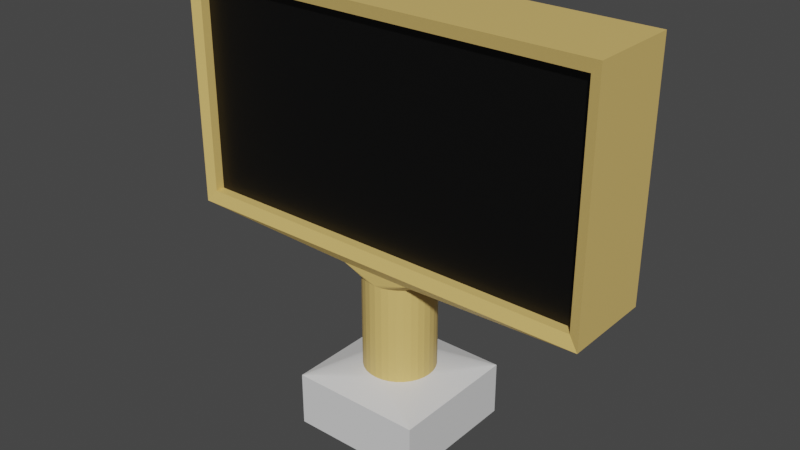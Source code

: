 # Source: giant_screen.blend  (saved by Blender 3.4.6; exported with 4.5.12 LTS)
import bpy
from mathutils import Matrix  # noqa: F401  (used for matrix-valued properties, if any)

bpy.ops.wm.read_factory_settings(use_empty=True)
scene = bpy.context.scene
scene.name = 'Scene'

# ---- collections
col_collection = bpy.data.collections.new('Collection'); scene.collection.children.link(col_collection)

# ---- materials (node trees are filled in below, after node groups)
mat_grey = bpy.data.materials.new('Grey')
mat_grey.use_transparent_shadow = False
mat_black = bpy.data.materials.new('Black')
mat_black.use_transparent_shadow = False
mat_white = bpy.data.materials.new('White')
mat_white.use_transparent_shadow = False

# ---- material node trees
mat_grey.use_nodes = True; mat_grey.node_tree.nodes.clear()
_N = mat_grey.node_tree.nodes; _L = mat_grey.node_tree.links
n0 = _N.new('ShaderNodeBsdfPrincipled'); n0.name = 'Principled BSDF'; n0.location = (10, 300)
n0.distribution = 'GGX'
n0.subsurface_method = 'RANDOM_WALK_SKIN'
n0.inputs[0].default_value = (0.7484, 0.5165, 0.1623, 1.0)
n0.inputs[3].default_value = 1.45
n0.inputs[27].default_value = (0.0, 0.0, 0.0, 1.0)
n0.inputs[28].default_value = 1.0
n1 = _N.new('ShaderNodeOutputMaterial'); n1.name = 'Material Output'; n1.location = (300, 300)
_L.new(n0.outputs[0], n1.inputs[0])
n1.is_active_output = True
mat_black.use_nodes = True; mat_black.node_tree.nodes.clear()
_N = mat_black.node_tree.nodes; _L = mat_black.node_tree.links
n0 = _N.new('ShaderNodeBsdfPrincipled'); n0.name = 'Principled BSDF'; n0.location = (10, 300)
n0.distribution = 'GGX'
n0.subsurface_method = 'RANDOM_WALK_SKIN'
n0.inputs[0].default_value = (0.0, 0.0, 0.0, 1.0)
n0.inputs[3].default_value = 1.45
n0.inputs[27].default_value = (0.0, 0.0, 0.0, 1.0)
n0.inputs[28].default_value = 1.0
n1 = _N.new('ShaderNodeOutputMaterial'); n1.name = 'Material Output'; n1.location = (300, 300)
_L.new(n0.outputs[0], n1.inputs[0])
n1.is_active_output = True
mat_white.use_nodes = True; mat_white.node_tree.nodes.clear()
_N = mat_white.node_tree.nodes; _L = mat_white.node_tree.links
n0 = _N.new('ShaderNodeBsdfPrincipled'); n0.name = 'Principled BSDF'; n0.location = (10, 300)
n0.distribution = 'GGX'
n0.subsurface_method = 'RANDOM_WALK_SKIN'
n0.inputs[0].default_value = (0.7743, 0.7743, 0.7743, 1.0)
n0.inputs[3].default_value = 1.45
n0.inputs[27].default_value = (0.0, 0.0, 0.0, 1.0)
n0.inputs[28].default_value = 1.0
n1 = _N.new('ShaderNodeOutputMaterial'); n1.name = 'Material Output'; n1.location = (300, 300)
_L.new(n0.outputs[0], n1.inputs[0])
n1.is_active_output = True

# ---- world
world_world = bpy.data.worlds.new('World'); scene.world = world_world
world_world.use_nodes = True; world_world.node_tree.nodes.clear()
_N = world_world.node_tree.nodes; _L = world_world.node_tree.links
n0 = _N.new('ShaderNodeOutputWorld'); n0.name = 'World Output'; n0.location = (300, 300)
n1 = _N.new('ShaderNodeBackground'); n1.name = 'Background'; n1.location = (10, 300)
n1.inputs[0].default_value = (0.05088, 0.05088, 0.05088, 1.0)
_L.new(n1.outputs[0], n0.inputs[0])
n0.is_active_output = True
world_world.color = (0.05088, 0.05088, 0.05088)
world_world.use_sun_shadow = False
world_world.sun_shadow_jitter_overblur = 0.0

# ---- meshes
me_cylinder = bpy.data.meshes.new('Cylinder')
me_cylinder.from_pydata([(0.0, 1.0, -0.1857), (0.0, 1.0, 1.0), (0.1951, 0.9808, -0.1857), (0.1951, 0.9808, 1.0), (0.3827, 0.9239, -0.1857), (0.3827, 0.9239, 1.0), (0.5556, 0.8315, -0.1857), (0.5556, 0.8315, 1.0), (0.7071, 0.7071, -0.1857), (0.7071, 0.7071, 1.0), (0.8315, 0.5556, -0.1857), (0.8315, 0.5556, 1.0), (0.9239, 0.3827, -0.1857), (0.9239, 0.3827, 1.0), (0.9808, 0.1951, -0.1857), (0.9808, 0.1951, 1.0), (1.0, 0.0, -0.1857), (1.0, 0.0, 1.0), (0.9808, -0.1951, -0.1857), (0.9808, -0.1951, 1.0), (0.9239, -0.3827, -0.1857), (0.9239, -0.3827, 1.0), (0.8315, -0.5556, -0.1857), (0.8315, -0.5556, 1.0), (0.7071, -0.7071, -0.1857), (0.7071, -0.7071, 1.0), (0.5556, -0.8315, -0.1857), (0.5556, -0.8315, 1.0), (0.3827, -0.9239, -0.1857), (0.3827, -0.9239, 1.0), (0.1951, -0.9808, -0.1857), (0.1951, -0.9808, 1.0), (0.0, -1.0, -0.1857), (0.0, -1.0, 1.0), (-0.1951, -0.9808, -0.1857), (-0.1951, -0.9808, 1.0), (-0.3827, -0.9239, -0.1857), (-0.3827, -0.9239, 1.0), (-0.5556, -0.8315, -0.1857), (-0.5556, -0.8315, 1.0), (-0.7071, -0.7071, -0.1857), (-0.7071, -0.7071, 1.0), (-0.8315, -0.5556, -0.1857), (-0.8315, -0.5556, 1.0), (-0.9239, -0.3827, -0.1857), (-0.9239, -0.3827, 1.0), (-0.9808, -0.1951, -0.1857), (-0.9808, -0.1951, 1.0), (-1.0, 0.0, -0.1857), (-1.0, 0.0, 1.0), (-0.9808, 0.1951, -0.1857), (-0.9808, 0.1951, 1.0), (-0.9239, 0.3827, -0.1857), (-0.9239, 0.3827, 1.0), (-0.8315, 0.5556, -0.1857), (-0.8315, 0.5556, 1.0), (-0.7071, 0.7071, -0.1857), (-0.7071, 0.7071, 1.0), (-0.5556, 0.8315, -0.1857), (-0.5556, 0.8315, 1.0), (-0.3827, 0.9239, -0.1857), (-0.3827, 0.9239, 1.0), (-0.1951, 0.9808, -0.1857), (-0.1951, 0.9808, 1.0), (-1.0, 1.0, 1.143), (1.0, 1.0, 1.143), (1.0, -1.0, 1.143), (-1.0, -1.0, 1.143), (-5.988, 1.399, 1.259), (-5.988, 1.399, 4.116), (5.988, 1.399, 4.116), (5.988, 1.399, 1.259), (-5.707, -1.07, 3.969), (-5.988, -1.167, 1.259), (5.988, -1.167, 1.259), (5.707, -1.07, 3.969), (5.988, -1.167, 4.116), (-5.988, -1.167, 4.116), (-5.707, -0.8043, 3.969), (-5.707, -1.07, 1.406), (5.707, -1.07, 1.406), (5.707, -0.8043, 3.969), (-5.707, -0.8043, 1.406), (5.707, -0.8043, 1.406), (-1.867, -1.867, -0.9714), (-1.867, -1.867, -0.3143), (-1.867, 1.867, -0.9714), (-1.867, 1.867, -0.3143), (1.867, -1.867, -0.9714), (1.867, -1.867, -0.3143), (1.867, 1.867, -0.9714), (1.867, 1.867, -0.3143)], [], [(0, 1, 3, 2), (2, 3, 5, 4), (4, 5, 7, 6), (6, 7, 9, 8), (8, 9, 11, 10), (10, 11, 13, 12), (12, 13, 15, 14), (14, 15, 17, 16), (16, 17, 19, 18), (18, 19, 21, 20), (20, 21, 23, 22), (22, 23, 25, 24), (24, 25, 27, 26), (26, 27, 29, 28), (28, 29, 31, 30), (30, 31, 33, 32), (32, 33, 35, 34), (34, 35, 37, 36), (36, 37, 39, 38), (38, 39, 41, 40), (40, 41, 43, 42), (42, 43, 45, 44), (44, 45, 47, 46), (46, 47, 49, 48), (48, 49, 51, 50), (50, 51, 53, 52), (52, 53, 55, 54), (54, 55, 57, 56), (56, 57, 59, 58), (58, 59, 61, 60), (60, 61, 63, 62), (62, 63, 1, 0), (0, 2, 4, 6, 8, 10, 12, 14, 16, 18, 20, 22, 24, 26, 28, 30, 32, 34, 36, 38, 40, 42, 44, 46, 48, 50, 52, 54, 56, 58, 60, 62), (51, 49, 64, 1, 63, 61, 59, 57, 55, 53), (35, 33, 67, 49, 47, 45, 43, 41, 39, 37), (49, 67, 64), (19, 17, 66, 33, 31, 29, 27, 25, 23, 21), (67, 33, 66), (3, 1, 65, 17, 15, 13, 11, 9, 7, 5), (66, 17, 65), (1, 64, 65), (72, 79, 82, 78), (69, 70, 71, 68), (69, 77, 76, 70), (68, 73, 77, 69), (70, 76, 74, 71), (66, 65, 71, 74), (67, 73, 68, 64), (72, 75, 76, 77), (79, 72, 77, 73), (80, 79, 73, 74), (75, 80, 74, 76), (81, 78, 82, 83), (79, 80, 83, 82), (75, 72, 78, 81), (80, 75, 81, 83), (66, 74, 73, 67), (65, 64, 68, 71), (84, 85, 87, 86), (86, 87, 91, 90), (90, 91, 89, 88), (88, 89, 85, 84), (86, 90, 88, 84), (32, 85, 48, 46, 44, 42, 40, 38, 36, 34), (16, 89, 32, 30, 28, 26, 24, 22, 20, 18), (85, 89, 32), (89, 91, 16), (0, 91, 16, 14, 12, 10, 8, 6, 4, 2), (91, 87, 0), (48, 87, 0, 62, 60, 58, 56, 54, 52, 50), (87, 85, 48)])
me_cylinder.polygons.foreach_set('material_index', [0, 0, 0, 0, 0, 0, 0, 0, 0, 0, 0, 0, 0, 0, 0, 0, 0, 0, 0, 0, 0, 0, 0, 0, 0, 0, 0, 0, 0, 0, 0, 0, 0, 0, 0, 0, 0, 0, 0, 0, 0, 0, 0, 0, 0, 0, 0, 0, 0, 0, 0, 0, 1, 0, 0, 0, 0, 0, 2, 2, 2, 2, 2, 2, 2, 2, 2, 2, 2, 2, 2])
_uv = me_cylinder.uv_layers.new(name='UVMap')
_uv.uv.foreach_set('vector', [1.0, 0.5, 1.0, 1.0, 0.9688, 1.0, 0.9688, 0.5, 0.9688, 0.5, 0.9688, 1.0, 0.9375, 1.0, 0.9375, 0.5, 0.9375, 0.5, 0.9375, 1.0, 0.9062, 1.0, 0.9062, 0.5, 0.9062, 0.5, 0.9062, 1.0, 0.875, 1.0, 0.875, 0.5, 0.875, 0.5, 0.875, 1.0, 0.8438, 1.0, 0.8438, 0.5, 0.8438, 0.5, 0.8438, 1.0, 0.8125, 1.0, 0.8125, 0.5, 0.8125, 0.5, 0.8125, 1.0, 0.7812, 1.0, 0.7812, 0.5, 0.7812, 0.5, 0.7812, 1.0, 0.75, 1.0, 0.75, 0.5, 0.75, 0.5, 0.75, 1.0, 0.7188, 1.0, 0.7188, 0.5, 0.7188, 0.5, 0.7188, 1.0, 0.6875, 1.0, 0.6875, 0.5, 0.6875, 0.5, 0.6875, 1.0, 0.6562, 1.0, 0.6562, 0.5, 0.6562, 0.5, 0.6562, 1.0, 0.625, 1.0, 0.625, 0.5, 0.625, 0.5, 0.625, 1.0, 0.5938, 1.0, 0.5938, 0.5, 0.5938, 0.5, 0.5938, 1.0, 0.5625, 1.0, 0.5625, 0.5, 0.5625, 0.5, 0.5625, 1.0, 0.5312, 1.0, 0.5312, 0.5, 0.5312, 0.5, 0.5312, 1.0, 0.5, 1.0, 0.5, 0.5, 0.5, 0.5, 0.5, 1.0, 0.4688, 1.0, 0.4688, 0.5, 0.4688, 0.5, 0.4688, 1.0, 0.4375, 1.0, 0.4375, 0.5, 0.4375, 0.5, 0.4375, 1.0, 0.4062, 1.0, 0.4062, 0.5, 0.4062, 0.5, 0.4062, 1.0, 0.375, 1.0, 0.375, 0.5, 0.375, 0.5, 0.375, 1.0, 0.3438, 1.0, 0.3438, 0.5, 0.3438, 0.5, 0.3438, 1.0, 0.3125, 1.0, 0.3125, 0.5, 0.3125, 0.5, 0.3125, 1.0, 0.2812, 1.0, 0.2812, 0.5, 0.2812, 0.5, 0.2812, 1.0, 0.25, 1.0, 0.25, 0.5, 0.25, 0.5, 0.25, 1.0, 0.2188, 1.0, 0.2188, 0.5, 0.2188, 0.5, 0.2188, 1.0, 0.1875, 1.0, 0.1875, 0.5, 0.1875, 0.5, 0.1875, 1.0, 0.1562, 1.0, 0.1562, 0.5, 0.1562, 0.5, 0.1562, 1.0, 0.125, 1.0, 0.125, 0.5, 0.125, 0.5, 0.125, 1.0, 0.09375, 1.0, 0.09375, 0.5, 0.09375, 0.5, 0.09375, 1.0, 0.0625, 1.0, 0.0625, 0.5, 0.0625, 0.5, 0.0625, 1.0, 0.03125, 1.0, 0.03125, 0.5, 0.03125, 0.5, 0.03125, 1.0, 0.0, 1.0, 0.0, 0.5, 0.75, 0.49, 0.7968, 0.4854, 0.8418, 0.4717, 0.8833, 0.4496, 0.9197, 0.4197, 0.9496, 0.3833, 0.9717, 0.3418, 0.9854, 0.2968, 0.99, 0.25, 0.9854, 0.2032, 0.9717, 0.1582, 0.9496, 0.1167, 0.9197, 0.08029, 0.8833, 0.05045, 0.8418, 0.02827, 0.7968, 0.01461, 0.75, 0.01, 0.7032, 0.01461, 0.6582, 0.02827, 0.6167, 0.05045, 0.5803, 0.08029, 0.5504, 0.1167, 0.5283, 0.1582, 0.5146, 0.2032, 0.51, 0.25, 0.5146, 0.2968, 0.5283, 0.3418, 0.5504, 0.3833, 0.5803, 0.4197, 0.6167, 0.4496, 0.6582, 0.4717, 0.7032, 0.4854, 0.2188, 1.0, 0.25, 1.0, 0.0, 0.0, 0.0, 1.0, 0.03125, 1.0, 0.0625, 1.0, 0.09375, 1.0, 0.125, 1.0, 0.1562, 1.0, 0.1875, 1.0, 0.4688, 1.0, 0.5, 1.0, 0.0, 0.0, 0.25, 1.0, 0.2812, 1.0, 0.3125, 1.0, 0.3438, 1.0, 0.375, 1.0, 0.4062, 1.0, 0.4375, 1.0, 0.25, 1.0, 0.0, 0.0, 0.0, 0.0, 0.7188, 1.0, 0.75, 1.0, 0.0, 0.0, 0.5, 1.0, 0.5312, 1.0, 0.5625, 1.0, 0.5938, 1.0, 0.625, 1.0, 0.6562, 1.0, 0.6875, 1.0, 0.0, 0.0, 0.5, 1.0, 0.0, 0.0, 0.9688, 1.0, 1.0, 1.0, 0.0, 0.0, 0.75, 1.0, 0.7812, 1.0, 0.8125, 1.0, 0.8438, 1.0, 0.875, 1.0, 0.9062, 1.0, 0.9375, 1.0, 0.0, 0.0, 0.75, 1.0, 0.0, 0.0, 1.0, 1.0, 0.0, 0.0, 0.0, 0.0, 0.0, 0.0, 0.0, 0.0, 0.0, 0.0, 0.0, 0.0, 0.0, 0.0, 0.0, 0.0, 0.0, 0.0, 0.0, 0.0, 0.0, 0.0, 0.0, 0.0, 0.0, 0.0, 0.0, 0.0, 0.0, 0.0, 0.0, 0.0, 0.0, 0.0, 0.0, 0.0, 0.0, 0.0, 0.0, 0.0, 0.0, 0.0, 0.0, 0.0, 0.0, 0.0, 0.0, 0.0, 0.0, 0.0, 0.0, 0.0, 0.0, 0.0, 0.0, 0.0, 0.0, 0.0, 0.0, 0.0, 0.0, 0.0, 0.0, 0.0, 0.0, 0.0, 0.0, 0.0, 0.0, 0.0, 0.0, 0.0, 0.0, 0.0, 0.0, 0.0, 0.0, 0.0, 0.0, 0.0, 0.0, 0.0, 0.0, 0.0, 0.0, 0.0, 0.0, 0.0, 0.0, 0.0, 0.0, 0.0, 0.0, 0.0, 0.0, 0.0, 0.0, 0.0, 0.0, 0.0, 0.0, 0.0, 0.0, 0.0, 0.0, 0.0, 0.0, 0.0, 0.0, 0.0, 0.0, 0.0, 0.0, 0.0, 0.0, 0.0, 0.0, 0.0, 0.0, 0.0, 0.0, 0.0, 0.0, 0.0, 0.0, 0.0, 0.0, 0.0, 0.0, 0.0, 0.0, 0.0, 0.0, 0.0, 0.0, 0.0, 0.0, 0.0, 0.0, 0.0, 0.375, 0.0, 0.625, 0.0, 0.625, 0.25, 0.375, 0.25, 0.375, 0.25, 0.625, 0.25, 0.625, 0.5, 0.375, 0.5, 0.375, 0.5, 0.625, 0.5, 0.625, 0.75, 0.375, 0.75, 0.375, 0.75, 0.625, 0.75, 0.625, 1.0, 0.375, 1.0, 0.125, 0.5, 0.375, 0.5, 0.375, 0.75, 0.125, 0.75, 0.0, 0.0, 0.0, 0.0, 0.0, 0.0, 0.0, 0.0, 0.0, 0.0, 0.0, 0.0, 0.0, 0.0, 0.0, 0.0, 0.0, 0.0, 0.0, 0.0, 0.0, 0.0, 0.0, 0.0, 0.0, 0.0, 0.0, 0.0, 0.0, 0.0, 0.0, 0.0, 0.0, 0.0, 0.0, 0.0, 0.0, 0.0, 0.0, 0.0, 0.0, 0.0, 0.0, 0.0, 0.0, 0.0, 0.0, 0.0, 0.625, 0.5, 0.0, 0.0, 0.0, 0.0, 0.0, 0.0, 0.0, 0.0, 0.0, 0.0, 0.0, 0.0, 0.0, 0.0, 0.0, 0.0, 0.0, 0.0, 0.0, 0.0, 0.0, 0.0, 0.0, 0.0, 0.625, 0.25, 0.0, 0.0, 0.0, 0.0, 0.0, 0.0, 0.0, 0.0, 0.0, 0.0, 0.0, 0.0, 0.0, 0.0, 0.0, 0.0, 0.0, 0.0, 0.0, 0.0, 0.0, 0.0, 0.0, 0.0, 0.0, 0.0, 0.0, 0.0])
me_cylinder.materials.append(mat_grey)
me_cylinder.materials.append(mat_black)
me_cylinder.materials.append(mat_white)
me_cylinder.update()

# ---- objects
ob_cylinder = bpy.data.objects.new('Cylinder', me_cylinder)

# ---- transforms, parenting, visibility, modifiers, constraints
ob_cylinder.location = (0.0, 0.0, 7.0)
ob_cylinder.scale = (3.0, 3.0, 7.0)

# ---- collection membership
col_collection.objects.link(ob_cylinder)

# ---- scene / render settings (as saved in the file)
scene.frame_start = 1; scene.frame_end = 250; scene.frame_set(1)
scene.render.engine = 'BLENDER_EEVEE_NEXT'
scene.cycles.sampling_pattern = 'TABULATED_SOBOL'
scene.cycles.use_light_tree = False
scene.view_settings.view_transform = 'Filmic'
bpy.context.view_layer.update()

# ---- added for rendering (the .blend has no active camera and no usable light): camera, sun
cam_auto = bpy.data.cameras.new('AutoCamera')
cam_auto.lens = 50.0
cam_auto.sensor_width = 36.0
cam_auto.clip_end = 1000.0
ob_auto_camera = bpy.data.objects.new('AutoCamera', cam_auto)
scene.collection.objects.link(ob_auto_camera)
ob_auto_camera.location = (47.936, -57.5232, 56.3543)
ob_auto_camera.rotation_euler = (1.09748, -7.21219e-08, 0.694738)
scene.camera = ob_auto_camera
light_auto_sun = bpy.data.lights.new('AutoSun', 'SUN')
light_auto_sun.energy = 3.0
light_auto_sun.angle = 0.0523599
ob_auto_sun = bpy.data.objects.new('AutoSun', light_auto_sun)
scene.collection.objects.link(ob_auto_sun)
ob_auto_sun.rotation_euler = (0.872665, 0.174533, 0.523599)
bpy.context.view_layer.update()
